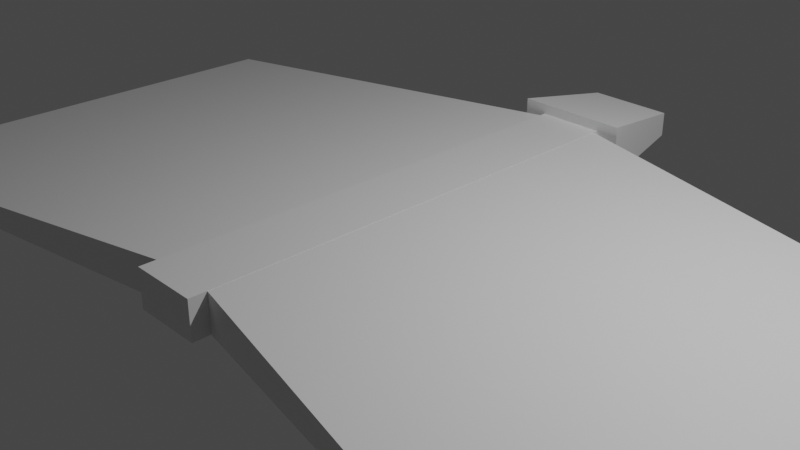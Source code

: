 # Source: Player.blend  (saved by Blender 2.81.16; exported with 4.5.12 LTS)
import bpy
from mathutils import Matrix  # noqa: F401  (used for matrix-valued properties, if any)

bpy.ops.wm.read_factory_settings(use_empty=True)
scene = bpy.context.scene
scene.name = 'Scene'

# ---- collections
col_collection = bpy.data.collections.new('Collection'); scene.collection.children.link(col_collection)

# ---- materials (node trees are filled in below, after node groups)
mat_material = bpy.data.materials.new('Material')
mat_material.alpha_threshold = 0.0
mat_material.use_transparent_shadow = False
mat_material.line_color = (0.0, 0.0, 0.0, 1.0)
mat_material_001 = bpy.data.materials.new('Material.001')
mat_material_001.alpha_threshold = 0.0
mat_material_001.use_transparent_shadow = False
mat_material_001.line_color = (0.0, 0.0, 0.0, 1.0)
mat_material_002 = bpy.data.materials.new('Material.002')
mat_material_002.alpha_threshold = 0.0
mat_material_002.use_transparent_shadow = False
mat_material_002.line_color = (0.0, 0.0, 0.0, 1.0)
mat_material_005 = bpy.data.materials.new('Material.005')
mat_material_005.alpha_threshold = 0.0
mat_material_005.use_transparent_shadow = False
mat_material_005.line_color = (0.0, 0.0, 0.0, 1.0)

# ---- material node trees
mat_material.use_nodes = True; mat_material.node_tree.nodes.clear()
_N = mat_material.node_tree.nodes; _L = mat_material.node_tree.links
n0 = _N.new('ShaderNodeOutputMaterial'); n0.name = 'Material Output'; n0.location = (300, 300)
n1 = _N.new('ShaderNodeBsdfPrincipled'); n1.name = 'Principled BSDF'; n1.location = (10, 300)
n1.distribution = 'GGX'
n1.subsurface_method = 'BURLEY'
n1.inputs[2].default_value = 0.4
n1.inputs[3].default_value = 1.45
n1.inputs[27].default_value = (0.0, 0.0, 0.0, 1.0)
n1.inputs[28].default_value = 1.0
_L.new(n1.outputs[0], n0.inputs[0])
n0.is_active_output = True
mat_material_001.use_nodes = True; mat_material_001.node_tree.nodes.clear()
_N = mat_material_001.node_tree.nodes; _L = mat_material_001.node_tree.links
n0 = _N.new('ShaderNodeOutputMaterial'); n0.name = 'Material Output'; n0.location = (300, 300)
n1 = _N.new('ShaderNodeBsdfPrincipled'); n1.name = 'Principled BSDF'; n1.location = (10, 300)
n1.distribution = 'GGX'
n1.subsurface_method = 'BURLEY'
n1.inputs[2].default_value = 0.4
n1.inputs[3].default_value = 1.45
n1.inputs[27].default_value = (0.0, 0.0, 0.0, 1.0)
n1.inputs[28].default_value = 1.0
_L.new(n1.outputs[0], n0.inputs[0])
n0.is_active_output = True
mat_material_002.use_nodes = True; mat_material_002.node_tree.nodes.clear()
_N = mat_material_002.node_tree.nodes; _L = mat_material_002.node_tree.links
n0 = _N.new('ShaderNodeOutputMaterial'); n0.name = 'Material Output'; n0.location = (300, 300)
n1 = _N.new('ShaderNodeBsdfPrincipled'); n1.name = 'Principled BSDF'; n1.location = (10, 300)
n1.distribution = 'GGX'
n1.subsurface_method = 'BURLEY'
n1.inputs[2].default_value = 0.4
n1.inputs[3].default_value = 1.45
n1.inputs[27].default_value = (0.0, 0.0, 0.0, 1.0)
n1.inputs[28].default_value = 1.0
_L.new(n1.outputs[0], n0.inputs[0])
n0.is_active_output = True
mat_material_005.use_nodes = True; mat_material_005.node_tree.nodes.clear()
_N = mat_material_005.node_tree.nodes; _L = mat_material_005.node_tree.links
n0 = _N.new('ShaderNodeOutputMaterial'); n0.name = 'Material Output'; n0.location = (300, 300)
n1 = _N.new('ShaderNodeBsdfPrincipled'); n1.name = 'Principled BSDF'; n1.location = (10, 300)
n1.distribution = 'GGX'
n1.subsurface_method = 'BURLEY'
n1.inputs[2].default_value = 0.4
n1.inputs[3].default_value = 1.45
n1.inputs[27].default_value = (0.0, 0.0, 0.0, 1.0)
n1.inputs[28].default_value = 1.0
_L.new(n1.outputs[0], n0.inputs[0])
n0.is_active_output = True

# ---- world
world_world = bpy.data.worlds.new('World'); scene.world = world_world
world_world.use_nodes = True; world_world.node_tree.nodes.clear()
_N = world_world.node_tree.nodes; _L = world_world.node_tree.links
n0 = _N.new('ShaderNodeOutputWorld'); n0.name = 'World Output'; n0.location = (300, 300)
n1 = _N.new('ShaderNodeBackground'); n1.name = 'Background'; n1.location = (10, 300)
n1.inputs[0].default_value = (0.05088, 0.05088, 0.05088, 1.0)
_L.new(n1.outputs[0], n0.inputs[0])
n0.is_active_output = True
world_world.color = (0.05088, 0.05088, 0.05088)
world_world.use_sun_shadow = False
world_world.sun_shadow_jitter_overblur = 0.0

# ---- cameras
cam_camera = bpy.data.cameras.new('Camera')
cam_camera.clip_end = 100.0
cam_camera.ortho_scale = 7.314

# ---- lights
light_light = bpy.data.lights.new('Light', 'POINT')
light_light.transmission_factor = 0.0
light_light.energy = 1000.0
light_light.shadow_soft_size = 0.1
light_light.shadow_maximum_resolution = 0.006
light_light.use_absolute_resolution = True

# ---- meshes
me_cube = bpy.data.meshes.new('Cube')
me_cube.from_pydata([(0.3828, 2.958, 0.3273), (0.3828, 2.958, -0.1032), (0.3828, -2.759, 0.3273), (0.3828, -2.759, -0.1032), (-0.3828, 2.958, 0.3273), (-0.3828, 2.958, -0.1032), (-0.3828, -2.759, 0.3273), (-0.3828, -2.759, -0.1032)], [], [(0, 4, 6, 2), (3, 2, 6, 7), (7, 6, 4, 5), (5, 1, 3, 7), (1, 0, 2, 3), (5, 4, 0, 1)])
_uv = me_cube.uv_layers.new(name='UVMap')
_uv.uv.foreach_set('vector', [0.625, 0.5, 0.875, 0.5, 0.875, 0.75, 0.625, 0.75, 0.375, 0.75, 0.625, 0.75, 0.625, 1.0, 0.375, 1.0, 0.375, 0.0, 0.625, 0.0, 0.625, 0.25, 0.375, 0.25, 0.125, 0.5, 0.375, 0.5, 0.375, 0.75, 0.125, 0.75, 0.375, 0.5, 0.625, 0.5, 0.625, 0.75, 0.375, 0.75, 0.375, 0.25, 0.625, 0.25, 0.625, 0.5, 0.375, 0.5])
me_cube.materials.append(mat_material)
me_cube.use_remesh_preserve_volume = False
me_cube.use_remesh_preserve_attributes = False
me_cube.use_mirror_vertex_groups = False
me_cube.update()
me_cube_001 = bpy.data.meshes.new('Cube.001')
me_cube_001.from_pydata([(0.4177, 0.5894, 0.231), (0.4177, 0.5894, -0.006871), (0.5519, -0.3905, 0.3762), (0.5519, -0.3905, -0.1521), (-0.4177, 0.5894, 0.231), (-0.4177, 0.5894, -0.006871), (-0.5519, -0.3905, 0.3762), (-0.5519, -0.3905, -0.1521)], [], [(0, 4, 6, 2), (3, 2, 6, 7), (7, 6, 4, 5), (5, 1, 3, 7), (1, 0, 2, 3), (5, 4, 0, 1)])
_uv = me_cube_001.uv_layers.new(name='UVMap')
_uv.uv.foreach_set('vector', [0.625, 0.5, 0.875, 0.5, 0.875, 0.75, 0.625, 0.75, 0.375, 0.75, 0.625, 0.75, 0.625, 1.0, 0.375, 1.0, 0.375, 0.0, 0.625, 0.0, 0.625, 0.25, 0.375, 0.25, 0.125, 0.5, 0.375, 0.5, 0.375, 0.75, 0.125, 0.75, 0.375, 0.5, 0.625, 0.5, 0.625, 0.75, 0.375, 0.75, 0.375, 0.25, 0.625, 0.25, 0.625, 0.5, 0.375, 0.5])
me_cube_001.materials.append(mat_material_001)
me_cube_001.use_remesh_preserve_volume = False
me_cube_001.use_remesh_preserve_attributes = False
me_cube_001.use_mirror_vertex_groups = False
me_cube_001.update()
me_cube_002 = bpy.data.meshes.new('Cube.002')
me_cube_002.from_pydata([(2.053, 1.742, 0.1635), (2.053, 1.742, 0.06065), (2.053, -3.46, 0.1635), (2.053, -3.46, 0.06065), (-2.484, 2.701, 0.3273), (-2.484, 2.701, -0.1032), (-2.484, -2.502, 0.3273), (-2.484, -2.502, -0.1032)], [], [(0, 4, 6, 2), (3, 2, 6, 7), (7, 6, 4, 5), (5, 1, 3, 7), (1, 0, 2, 3), (5, 4, 0, 1)])
_uv = me_cube_002.uv_layers.new(name='UVMap')
_uv.uv.foreach_set('vector', [0.625, 0.5, 0.875, 0.5, 0.875, 0.75, 0.625, 0.75, 0.375, 0.75, 0.625, 0.75, 0.625, 1.0, 0.375, 1.0, 0.375, 0.0, 0.625, 0.0, 0.625, 0.25, 0.375, 0.25, 0.125, 0.5, 0.375, 0.5, 0.375, 0.75, 0.125, 0.75, 0.375, 0.5, 0.625, 0.5, 0.625, 0.75, 0.375, 0.75, 0.375, 0.25, 0.625, 0.25, 0.625, 0.5, 0.375, 0.5])
me_cube_002.materials.append(mat_material_002)
me_cube_002.use_remesh_preserve_volume = False
me_cube_002.use_remesh_preserve_attributes = False
me_cube_002.use_mirror_vertex_groups = False
me_cube_002.update()
me_cube_005 = bpy.data.meshes.new('Cube.005')
me_cube_005.from_pydata([(2.053, 1.742, 0.1635), (2.053, 1.742, 0.06065), (2.053, -3.46, 0.1635), (2.053, -3.46, 0.06065), (-2.484, 2.701, 0.3273), (-2.484, 2.701, -0.1032), (-2.484, -2.502, 0.3273), (-2.484, -2.502, -0.1032)], [], [(0, 4, 6, 2), (3, 2, 6, 7), (7, 6, 4, 5), (5, 1, 3, 7), (1, 0, 2, 3), (5, 4, 0, 1)])
_uv = me_cube_005.uv_layers.new(name='UVMap')
_uv.uv.foreach_set('vector', [0.625, 0.5, 0.875, 0.5, 0.875, 0.75, 0.625, 0.75, 0.375, 0.75, 0.625, 0.75, 0.625, 1.0, 0.375, 1.0, 0.375, 0.0, 0.625, 0.0, 0.625, 0.25, 0.375, 0.25, 0.125, 0.5, 0.375, 0.5, 0.375, 0.75, 0.125, 0.75, 0.375, 0.5, 0.625, 0.5, 0.625, 0.75, 0.375, 0.75, 0.375, 0.25, 0.625, 0.25, 0.625, 0.5, 0.375, 0.5])
me_cube_005.materials.append(mat_material_005)
me_cube_005.use_remesh_preserve_volume = False
me_cube_005.use_remesh_preserve_attributes = False
me_cube_005.use_mirror_vertex_groups = False
me_cube_005.update()

# ---- objects
ob_cube = bpy.data.objects.new('Cube', me_cube)
ob_light = bpy.data.objects.new('Light', light_light)
ob_camera = bpy.data.objects.new('Camera', cam_camera)
ob_cube_001 = bpy.data.objects.new('Cube.001', me_cube_001)
ob_cube_002 = bpy.data.objects.new('Cube.002', me_cube_002)
ob_cube_003 = bpy.data.objects.new('Cube.003', me_cube_005)

# ---- transforms, parenting, visibility, modifiers, constraints
ob_cube.location = (0.0, 0.0, 0.0)
ob_cube.lock_rotations_4d = False
ob_cube.empty_display_type = 'ARROWS'
ob_cube.lineart.crease_threshold = 0.0
ob_light.location = (4.076, 1.005, 5.904)
ob_light.rotation_euler = (0.6503, 0.05522, 1.866)
ob_light.lock_rotations_4d = False
ob_light.empty_display_type = 'ARROWS'
ob_light.color = (0.0, 0.0, 0.0, 0.0)
ob_light.lineart.crease_threshold = 0.0
ob_camera.location = (7.359, -6.926, 4.958)
ob_camera.rotation_euler = (1.109, 0.0, 0.8149)
ob_camera.lock_rotations_4d = False
ob_camera.empty_display_type = 'ARROWS'
ob_camera.color = (0.0, 0.0, 0.0, 0.0)
ob_camera.display_type = 'WIRE'
ob_camera.lineart.crease_threshold = 0.0
ob_cube_001.location = (0.0, 3.161, 0.0)
ob_cube_001.scale = (1.18, 1.18, 1.18)
ob_cube_001.lock_rotations_4d = False
ob_cube_001.empty_display_type = 'ARROWS'
ob_cube_001.lineart.crease_threshold = 0.0
ob_cube_002.location = (2.793, -0.04499, 0.0)
ob_cube_002.lock_rotations_4d = False
ob_cube_002.empty_display_type = 'ARROWS'
ob_cube_002.lineart.crease_threshold = 0.0
ob_cube_003.location = (-2.796, -0.04499, 0.2196)
ob_cube_003.rotation_euler = (-0.0, 3.142, -0.0)
ob_cube_003.lock_rotations_4d = False
ob_cube_003.empty_display_type = 'ARROWS'
ob_cube_003.lineart.crease_threshold = 0.0

# ---- collection membership
col_collection.objects.link(ob_cube)
col_collection.objects.link(ob_light)
col_collection.objects.link(ob_camera)
col_collection.objects.link(ob_cube_001)
col_collection.objects.link(ob_cube_002)
col_collection.objects.link(ob_cube_003)

# ---- scene / render settings (as saved in the file)
scene.camera = ob_camera
scene.frame_start = 1; scene.frame_end = 250; scene.frame_set(1)
scene.render.engine = 'BLENDER_EEVEE_NEXT'
scene.cycles.use_denoising = False
scene.cycles.samples = 128
scene.cycles.sampling_pattern = 'TABULATED_SOBOL'
scene.cycles.use_adaptive_sampling = False
scene.cycles.use_light_tree = False
scene.view_settings.view_transform = 'Filmic'
bpy.context.view_layer.update()
